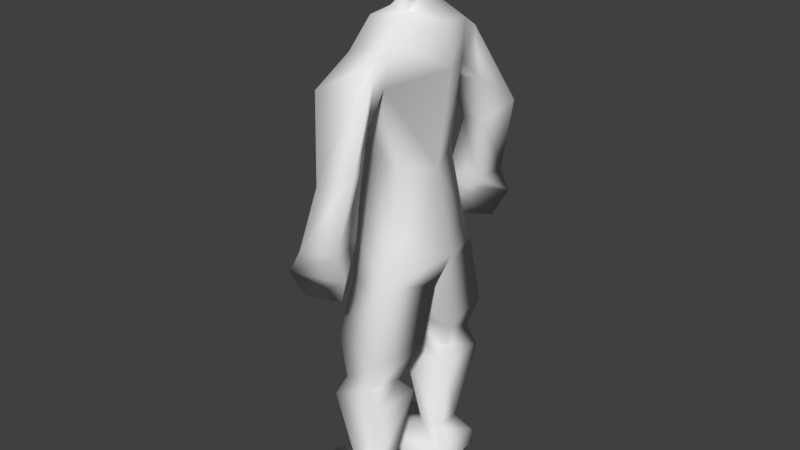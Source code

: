 # Source: basic_human.blend  (saved by Blender 2.79.0; exported with 4.5.12 LTS)
import bpy
from mathutils import Matrix  # noqa: F401  (used for matrix-valued properties, if any)

bpy.ops.wm.read_factory_settings(use_empty=True)
scene = bpy.context.scene
scene.name = 'Scene'

# ---- collections
col_collection_1 = bpy.data.collections.new('Collection 1'); scene.collection.children.link(col_collection_1)

# ---- world
world_world = bpy.data.worlds.new('World'); scene.world = world_world
world_world.color = (0.05088, 0.05088, 0.05088)
world_world.use_sun_shadow = False
world_world.sun_shadow_jitter_overblur = 0.0
world_world.cycles.sampling_method = 'MANUAL'

# ---- meshes
me_cube_001 = bpy.data.meshes.new('Cube.001')
me_cube_001.from_pydata([(0.1195, 0.0, 1.587), (-0.1639, 0.0, 1.523), (-0.06237, 0.1916, 1.515), (-0.08121, 0.0, 1.593), (0.1346, 0.0, 1.459), (0.09263, 0.0, 1.153), (0.04422, 0.0, 1.661), (0.06613, 0.1514, 1.556), (0.1508, 0.0, 0.8938), (-0.0157, 0.0, 0.8009), (-0.124, 0.0, 0.9633), (-0.1142, 0.0, 1.256), (-0.1464, 0.0, 1.383), (-0.07316, 0.09252, 1.592), (0.04244, 0.1724, 1.426), (0.04232, 0.07582, 1.618), (0.06468, 0.1666, 0.9421), (-0.09155, 0.02886, 0.7236), (-0.09288, 0.149, 0.9408), (-0.08826, 0.1563, 1.389), (-0.07109, 0.3168, 1.439), (0.05347, 0.2156, 1.517), (0.05246, 0.2497, 1.345), (-0.04753, 0.2322, 1.334), (-0.01123, 0.3855, 1.202), (0.103, 0.361, 1.259), (0.05298, 0.2793, 1.209), (-0.02425, 0.2811, 1.194), (-0.08389, 0.3874, 0.9849), (0.05075, 0.3815, 1.008), (0.03165, 0.2818, 1.011), (-0.07577, 0.2912, 1.035), (-0.1242, 0.392, 0.906), (0.08344, 0.3826, 0.9416), (-0.1036, 0.255, 0.9663), (-0.09292, 0.3645, 0.8295), (0.04104, 0.3572, 0.8522), (-0.08378, 0.2434, 0.8697), (0.06869, 0.2066, 0.8334), (-0.0939, 0.1611, 0.7868), (0.09874, 0.006997, 0.7759), (-0.1063, 0.08193, 0.5745), (0.0744, 0.2576, 0.6007), (-0.1106, 0.2092, 0.6208), (0.09715, 0.06311, 0.5897), (-0.09907, 0.0857, 0.422), (0.06784, 0.262, 0.4189), (-0.1033, 0.2398, 0.4166), (0.07827, 0.07986, 0.4229), (-0.07252, 0.2197, 0.4819), (0.0465, 0.119, 0.4689), (-0.06981, 0.1229, 0.4685), (0.03966, 0.2426, 0.4894), (-0.04795, 0.1213, 0.1224), (0.0186, 0.2141, 0.1335), (-0.04963, 0.2052, 0.1334), (0.02276, 0.119, 0.123), (-0.2377, 0.09055, 0.05384), (0.05394, 0.2672, 0.05801), (-0.2412, 0.2488, 0.05697), (0.0626, 0.08573, 0.05481), (-0.2377, 0.08285, -0.003816), (0.05394, 0.279, -0.002964), (-0.2412, 0.2607, -0.005677), (0.0626, 0.07797, -0.003289), (0.04336, 0.0, 1.623), (-0.01727, 0.0, 1.625), (0.07336, 0.0, 1.703), (-0.01484, 0.07582, 1.625), (0.05756, 0.0647, 1.661), (-0.02894, 0.0, 1.638), (0.08192, 0.0, 1.834), (0.01678, 0.0687, 1.661), (-0.08779, 0.0, 1.653), (-0.06447, 0.09716, 1.656), (0.01155, 0.1084, 1.747), (-0.113, 0.0, 1.782), (-0.0364, 0.0, 1.859), (0.06784, 0.08478, 1.805), (-0.09434, 0.08192, 1.785), (-0.02902, 0.1002, 1.832), (0.05565, 0.1122, 1.175), (-0.1054, 0.0, 1.162), (-0.09085, 0.09546, 1.174), (-0.002498, 0.1053, 1.174)], [], [(38, 8, 40), (1, 13, 2), (0, 7, 15, 65), (17, 9, 18), (12, 2, 19), (5, 81, 14), (4, 14, 7), (12, 19, 11), (23, 27, 26, 22), (19, 84, 83), (18, 39, 17), (7, 2, 15), (13, 15, 2), (7, 0, 4), (9, 10, 18), (13, 66, 68), (1, 3, 13), (15, 68, 69), (9, 40, 8), (12, 1, 2), (11, 19, 83, 82), (4, 5, 14), (7, 21, 20, 2), (14, 81, 84, 19), (2, 20, 23, 19), (14, 22, 21, 7), (19, 23, 22, 14), (25, 29, 28, 24), (20, 24, 27, 23), (22, 26, 25, 21), (21, 25, 24, 20), (31, 34, 30), (26, 30, 29, 25), (27, 31, 30, 26), (24, 28, 31, 27), (32, 35, 37, 34), (28, 32, 34, 31), (29, 33, 32, 28), (30, 34, 33, 29), (36, 37, 35), (33, 36, 35, 32), (34, 37, 36, 33), (18, 16, 38, 39), (8, 38, 16), (9, 17, 40), (40, 44, 42, 38), (17, 41, 44, 40), (39, 43, 41, 17), (38, 42, 43, 39), (52, 46, 47, 49), (51, 45, 48, 50), (49, 47, 45, 51), (50, 48, 46, 52), (43, 49, 51, 41), (44, 50, 52, 42), (41, 51, 50, 44), (42, 52, 49, 43), (48, 56, 54, 46), (46, 54, 55, 47), (45, 53, 56, 48), (47, 55, 53, 45), (53, 57, 60, 56), (55, 59, 57, 53), (56, 60, 58, 54), (54, 58, 59, 55), (59, 63, 61, 57), (60, 64, 62, 58), (58, 62, 63, 59), (57, 61, 64, 60), (68, 70, 72), (68, 15, 13), (15, 6, 65), (72, 74, 75), (70, 74, 72), (6, 69, 67), (75, 79, 80), (73, 79, 74), (75, 78, 69), (67, 78, 71), (71, 78, 80), (77, 79, 76), (71, 80, 77), (77, 80, 79), (69, 68, 72), (68, 66, 70), (15, 69, 6), (70, 73, 74), (72, 75, 69), (75, 74, 79), (73, 76, 79), (75, 80, 78), (67, 69, 78), (84, 81, 16), (81, 5, 16), (83, 84, 16, 18), (82, 18, 10), (5, 8, 16), (82, 83, 18), (66, 13, 3)])
me_cube_001.polygons.foreach_set('use_smooth', [True] * 99)
me_cube_001.use_remesh_preserve_volume = False
me_cube_001.use_remesh_preserve_attributes = False
me_cube_001.use_mirror_vertex_groups = False
me_cube_001.update()

# ---- objects
ob_cube = bpy.data.objects.new('Cube', me_cube_001)

# ---- transforms, parenting, visibility, modifiers, constraints
ob_cube.location = (0.0, 0.0, 0.0)
ob_cube.lineart.crease_threshold = 0.0
_m = ob_cube.modifiers.new('Mirror', 'MIRROR')
_m.use_axis = (False, True, False)
_m.use_clip = True

# ---- collection membership
col_collection_1.objects.link(ob_cube)

# ---- scene / render settings (as saved in the file)
scene.frame_start = 1; scene.frame_end = 250; scene.frame_set(0)
scene.render.engine = 'BLENDER_EEVEE_NEXT'
scene.render.resolution_percentage = 50
scene.render.dither_intensity = 0.0
scene.cycles.use_denoising = False
scene.cycles.samples = 128
scene.cycles.sampling_pattern = 'TABULATED_SOBOL'
scene.cycles.use_adaptive_sampling = False
scene.cycles.use_light_tree = False
scene.cycles.blur_glossy = 0.0
scene.cycles.sample_clamp_indirect = 0.0
scene.view_settings.view_transform = 'Standard'
bpy.context.view_layer.update()

# ---- added for rendering (the .blend has no active camera and no usable light): camera, sun
cam_auto = bpy.data.cameras.new('AutoCamera')
cam_auto.lens = 50.0
cam_auto.sensor_width = 36.0
cam_auto.clip_end = 1000.0
ob_auto_camera = bpy.data.objects.new('AutoCamera', cam_auto)
scene.collection.objects.link(ob_auto_camera)
ob_auto_camera.location = (1.86077, -2.28715, 2.45121)
ob_auto_camera.rotation_euler = (1.09748, -7.21219e-08, 0.694738)
scene.camera = ob_auto_camera
light_auto_sun = bpy.data.lights.new('AutoSun', 'SUN')
light_auto_sun.energy = 3.0
light_auto_sun.angle = 0.0523599
ob_auto_sun = bpy.data.objects.new('AutoSun', light_auto_sun)
scene.collection.objects.link(ob_auto_sun)
ob_auto_sun.rotation_euler = (0.872665, 0.174533, 0.523599)
bpy.context.view_layer.update()
